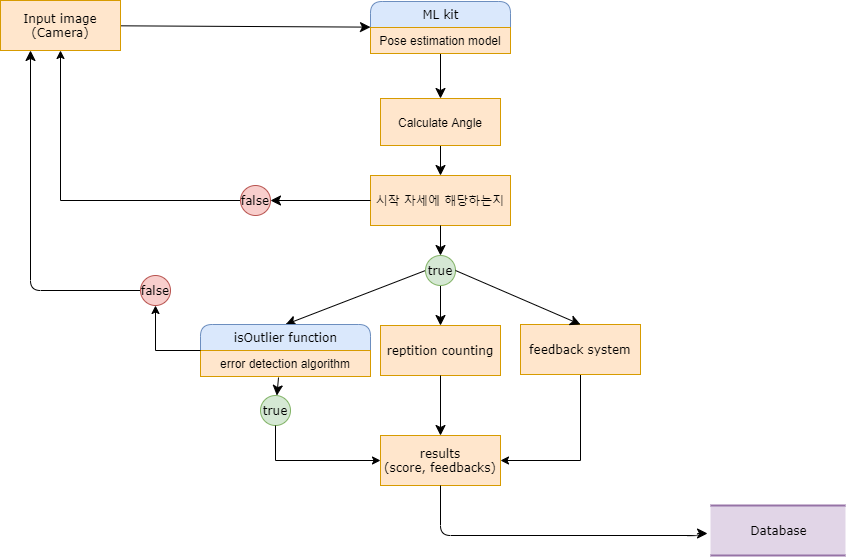

The diagram above was exported from draw.io. Its source (the exported page's mxGraphModel, read from the mxfile embedded in the PNG):
<mxGraphModel dx="1422" dy="794" grid="1" gridSize="10" guides="1" tooltips="1" connect="1" arrows="1" fold="1" page="1" pageScale="1" pageWidth="1100" pageHeight="850" background="none" math="0" shadow="0">
  <root>
    <mxCell id="0" />
    <mxCell id="1" parent="0" />
    <mxCell id="21ea969265ad0168-30" value="Database" style="html=1;rounded=0;shadow=0;comic=0;labelBackgroundColor=none;strokeWidth=2;fontFamily=Verdana;fontSize=12;align=center;shape=mxgraph.ios7ui.horLines;fillColor=#e1d5e7;strokeColor=#9673a6;" parent="1" vertex="1">
      <mxGeometry x="770" y="560" width="135" height="50" as="geometry" />
    </mxCell>
    <mxCell id="IS30GK_ZQWF6MUJ37ZaM-1" value="" style="edgeStyle=orthogonalEdgeStyle;rounded=0;orthogonalLoop=1;jettySize=auto;html=1;entryX=1;entryY=0.5;entryDx=0;entryDy=0;exitX=0.5;exitY=1;exitDx=0;exitDy=0;" edge="1" parent="1" source="IS30GK_ZQWF6MUJ37ZaM-20" target="IS30GK_ZQWF6MUJ37ZaM-19">
      <mxGeometry relative="1" as="geometry" />
    </mxCell>
    <mxCell id="1fdf3b25b50cf41e-27" style="edgeStyle=none;html=1;labelBackgroundColor=none;startFill=0;startSize=8;endFill=1;endSize=8;fontFamily=Verdana;fontSize=12;" parent="1" source="17472293e6e8944d-30" target="1fdf3b25b50cf41e-1" edge="1">
      <mxGeometry relative="1" as="geometry" />
    </mxCell>
    <mxCell id="17472293e6e8944d-30" value="Input image&lt;br&gt;(Camera)" style="whiteSpace=wrap;html=1;rounded=0;shadow=0;comic=0;labelBackgroundColor=none;strokeWidth=1;fontFamily=Verdana;fontSize=12;align=center;fillColor=#ffe6cc;strokeColor=#d79b00;" parent="1" vertex="1">
      <mxGeometry x="60" y="55" width="120" height="50" as="geometry" />
    </mxCell>
    <mxCell id="1fdf3b25b50cf41e-29" style="edgeStyle=none;html=1;labelBackgroundColor=none;startFill=0;startSize=8;endFill=1;endSize=8;fontFamily=Verdana;fontSize=12;" parent="1" source="1fdf3b25b50cf41e-1" edge="1">
      <mxGeometry relative="1" as="geometry">
        <mxPoint x="500" y="153" as="targetPoint" />
      </mxGeometry>
    </mxCell>
    <mxCell id="1fdf3b25b50cf41e-1" value="ML kit" style="swimlane;html=1;fontStyle=0;childLayout=stackLayout;horizontal=1;startSize=26;fillColor=#dae8fc;horizontalStack=0;resizeParent=1;resizeLast=0;collapsible=1;marginBottom=0;swimlaneFillColor=#ffffff;align=center;rounded=1;shadow=0;comic=0;labelBackgroundColor=none;strokeWidth=1;fontFamily=Verdana;fontSize=12;strokeColor=#6c8ebf;" parent="1" vertex="1">
      <mxGeometry x="430" y="56" width="140" height="52" as="geometry" />
    </mxCell>
    <mxCell id="1fdf3b25b50cf41e-2" value="Pose estimation model" style="text;html=1;strokeColor=#d79b00;fillColor=#ffe6cc;spacingLeft=4;spacingRight=4;whiteSpace=wrap;overflow=hidden;rotatable=0;points=[[0,0.5],[1,0.5]];portConstraint=eastwest;align=center;" parent="1fdf3b25b50cf41e-1" vertex="1">
      <mxGeometry y="26" width="140" height="26" as="geometry" />
    </mxCell>
    <mxCell id="1fdf3b25b50cf41e-35" style="edgeStyle=none;html=1;labelBackgroundColor=none;startFill=0;startSize=8;endFill=1;endSize=8;fontFamily=Verdana;fontSize=12;exitX=0.459;exitY=1.038;exitDx=0;exitDy=0;exitPerimeter=0;" parent="1" source="IS30GK_ZQWF6MUJ37ZaM-15" target="1fdf3b25b50cf41e-34" edge="1">
      <mxGeometry relative="1" as="geometry">
        <mxPoint x="570.0001622472457" y="179.9302333127779" as="targetPoint" />
        <mxPoint x="570" y="179.4666666666667" as="sourcePoint" />
      </mxGeometry>
    </mxCell>
    <mxCell id="1fdf3b25b50cf41e-39" style="edgeStyle=none;html=1;labelBackgroundColor=none;startFill=0;startSize=8;endFill=1;endSize=8;fontFamily=Verdana;fontSize=12;exitX=0.5;exitY=1;exitDx=0;exitDy=0;" parent="1" source="IS30GK_ZQWF6MUJ37ZaM-7" target="1fdf3b25b50cf41e-26" edge="1">
      <mxGeometry relative="1" as="geometry">
        <mxPoint x="500" y="205" as="sourcePoint" />
      </mxGeometry>
    </mxCell>
    <mxCell id="1fdf3b25b50cf41e-45" style="edgeStyle=none;html=1;labelBackgroundColor=none;startFill=0;startSize=8;endFill=1;endSize=8;fontFamily=Verdana;fontSize=12;entryX=0.5;entryY=0;entryDx=0;entryDy=0;exitX=0.5;exitY=1;exitDx=0;exitDy=0;" parent="1" source="IS30GK_ZQWF6MUJ37ZaM-21" target="1fdf3b25b50cf41e-25" edge="1">
      <mxGeometry relative="1" as="geometry">
        <mxPoint x="670" y="310" as="sourcePoint" />
        <mxPoint x="410" y="390" as="targetPoint" />
      </mxGeometry>
    </mxCell>
    <mxCell id="1fdf3b25b50cf41e-25" value="reptition counting" style="whiteSpace=wrap;html=1;rounded=0;shadow=0;comic=0;labelBackgroundColor=none;strokeWidth=1;fontFamily=Verdana;fontSize=12;align=center;fillColor=#ffe6cc;strokeColor=#d79b00;" parent="1" vertex="1">
      <mxGeometry x="440" y="380" width="120" height="50" as="geometry" />
    </mxCell>
    <mxCell id="IS30GK_ZQWF6MUJ37ZaM-10" style="edgeStyle=orthogonalEdgeStyle;rounded=0;orthogonalLoop=1;jettySize=auto;html=1;entryX=0.5;entryY=1;entryDx=0;entryDy=0;" edge="1" parent="1" target="17472293e6e8944d-30">
      <mxGeometry relative="1" as="geometry">
        <mxPoint x="300" y="255" as="sourcePoint" />
      </mxGeometry>
    </mxCell>
    <mxCell id="1fdf3b25b50cf41e-26" value="시작 자세에 해당하는지" style="whiteSpace=wrap;html=1;rounded=0;shadow=0;comic=0;labelBackgroundColor=none;strokeWidth=1;fontFamily=Verdana;fontSize=12;align=center;fillColor=#ffe6cc;strokeColor=#d79b00;" parent="1" vertex="1">
      <mxGeometry x="430" y="230" width="140" height="50" as="geometry" />
    </mxCell>
    <mxCell id="1fdf3b25b50cf41e-34" value="true" style="ellipse;whiteSpace=wrap;html=1;rounded=1;shadow=0;comic=0;labelBackgroundColor=none;strokeWidth=1;fontFamily=Verdana;fontSize=12;align=center;fillColor=#d5e8d4;strokeColor=#82b366;" parent="1" vertex="1">
      <mxGeometry x="320" y="450" width="30" height="30" as="geometry" />
    </mxCell>
    <mxCell id="IS30GK_ZQWF6MUJ37ZaM-7" value="Calculate Angle" style="rounded=0;whiteSpace=wrap;html=1;fillColor=#ffe6cc;strokeColor=#d79b00;" vertex="1" parent="1">
      <mxGeometry x="440" y="153" width="120" height="47" as="geometry" />
    </mxCell>
    <mxCell id="IS30GK_ZQWF6MUJ37ZaM-13" style="edgeStyle=none;html=1;labelBackgroundColor=none;startFill=0;startSize=8;endFill=1;endSize=8;fontFamily=Verdana;fontSize=12;entryX=0.5;entryY=0;entryDx=0;entryDy=0;exitX=0;exitY=0.5;exitDx=0;exitDy=0;" edge="1" parent="1" source="IS30GK_ZQWF6MUJ37ZaM-21" target="IS30GK_ZQWF6MUJ37ZaM-14">
      <mxGeometry relative="1" as="geometry">
        <mxPoint x="390" y="290" as="sourcePoint" />
        <mxPoint x="580" y="320" as="targetPoint" />
      </mxGeometry>
    </mxCell>
    <mxCell id="IS30GK_ZQWF6MUJ37ZaM-14" value="isOutlier function" style="swimlane;html=1;fontStyle=0;childLayout=stackLayout;horizontal=1;startSize=26;fillColor=#dae8fc;horizontalStack=0;resizeParent=1;resizeLast=0;collapsible=1;marginBottom=0;swimlaneFillColor=#ffffff;align=center;rounded=1;shadow=0;comic=0;labelBackgroundColor=none;strokeWidth=1;fontFamily=Verdana;fontSize=12;strokeColor=#6c8ebf;" vertex="1" parent="1">
      <mxGeometry x="260" y="379" width="170" height="52" as="geometry" />
    </mxCell>
    <mxCell id="IS30GK_ZQWF6MUJ37ZaM-15" value="error detection algorithm" style="text;html=1;strokeColor=#d79b00;fillColor=#ffe6cc;spacingLeft=4;spacingRight=4;whiteSpace=wrap;overflow=hidden;rotatable=0;points=[[0,0.5],[1,0.5]];portConstraint=eastwest;align=center;" vertex="1" parent="IS30GK_ZQWF6MUJ37ZaM-14">
      <mxGeometry y="26" width="170" height="26" as="geometry" />
    </mxCell>
    <mxCell id="IS30GK_ZQWF6MUJ37ZaM-16" style="edgeStyle=orthogonalEdgeStyle;html=1;labelBackgroundColor=none;startFill=0;startSize=8;endFill=1;endSize=8;fontFamily=Verdana;fontSize=12;exitX=0;exitY=0.5;exitDx=0;exitDy=0;entryX=0.25;entryY=1;entryDx=0;entryDy=0;" edge="1" parent="1" source="IS30GK_ZQWF6MUJ37ZaM-27" target="17472293e6e8944d-30">
      <mxGeometry relative="1" as="geometry">
        <Array as="points">
          <mxPoint x="220" y="345" />
          <mxPoint x="90" y="345" />
        </Array>
        <mxPoint x="300" y="351" as="sourcePoint" />
        <mxPoint x="350" y="165" as="targetPoint" />
      </mxGeometry>
    </mxCell>
    <mxCell id="IS30GK_ZQWF6MUJ37ZaM-19" value="results&lt;br&gt;(score, feedbacks)" style="whiteSpace=wrap;html=1;rounded=0;shadow=0;comic=0;labelBackgroundColor=none;strokeWidth=1;fontFamily=Verdana;fontSize=12;align=center;fillColor=#ffe6cc;strokeColor=#d79b00;" vertex="1" parent="1">
      <mxGeometry x="440" y="490" width="120" height="50" as="geometry" />
    </mxCell>
    <mxCell id="IS30GK_ZQWF6MUJ37ZaM-20" value="feedback system" style="whiteSpace=wrap;html=1;rounded=0;shadow=0;comic=0;labelBackgroundColor=none;strokeWidth=1;fontFamily=Verdana;fontSize=12;align=center;fillColor=#ffe6cc;strokeColor=#d79b00;" vertex="1" parent="1">
      <mxGeometry x="580" y="379" width="120" height="50" as="geometry" />
    </mxCell>
    <mxCell id="IS30GK_ZQWF6MUJ37ZaM-21" value="true" style="ellipse;whiteSpace=wrap;html=1;rounded=1;shadow=0;comic=0;labelBackgroundColor=none;strokeWidth=1;fontFamily=Verdana;fontSize=12;align=center;fillColor=#d5e8d4;strokeColor=#82b366;" vertex="1" parent="1">
      <mxGeometry x="485" y="310" width="30" height="30" as="geometry" />
    </mxCell>
    <mxCell id="IS30GK_ZQWF6MUJ37ZaM-22" style="edgeStyle=none;html=1;labelBackgroundColor=none;startFill=0;startSize=8;endFill=1;endSize=8;fontFamily=Verdana;fontSize=12;entryX=0.5;entryY=0;entryDx=0;entryDy=0;exitX=1;exitY=0.5;exitDx=0;exitDy=0;" edge="1" parent="1" source="IS30GK_ZQWF6MUJ37ZaM-21" target="IS30GK_ZQWF6MUJ37ZaM-20">
      <mxGeometry relative="1" as="geometry">
        <mxPoint x="680" y="320" as="sourcePoint" />
        <mxPoint x="520" y="389" as="targetPoint" />
      </mxGeometry>
    </mxCell>
    <mxCell id="IS30GK_ZQWF6MUJ37ZaM-23" style="edgeStyle=none;html=1;labelBackgroundColor=none;startFill=0;startSize=8;endFill=1;endSize=8;fontFamily=Verdana;fontSize=12;exitX=0.5;exitY=1;exitDx=0;exitDy=0;entryX=0.5;entryY=0;entryDx=0;entryDy=0;" edge="1" parent="1" source="1fdf3b25b50cf41e-26" target="IS30GK_ZQWF6MUJ37ZaM-21">
      <mxGeometry relative="1" as="geometry">
        <mxPoint x="600" y="290" as="sourcePoint" />
        <mxPoint x="750" y="290" as="targetPoint" />
      </mxGeometry>
    </mxCell>
    <mxCell id="IS30GK_ZQWF6MUJ37ZaM-24" value="false" style="ellipse;whiteSpace=wrap;html=1;rounded=1;shadow=0;comic=0;labelBackgroundColor=none;strokeWidth=1;fontFamily=Verdana;fontSize=12;align=center;fillColor=#f8cecc;strokeColor=#b85450;" vertex="1" parent="1">
      <mxGeometry x="300" y="240" width="30" height="30" as="geometry" />
    </mxCell>
    <mxCell id="IS30GK_ZQWF6MUJ37ZaM-26" style="edgeStyle=none;html=1;labelBackgroundColor=none;startFill=0;startSize=8;endFill=1;endSize=8;fontFamily=Verdana;fontSize=12;entryX=1;entryY=0.5;entryDx=0;entryDy=0;exitX=0;exitY=0.5;exitDx=0;exitDy=0;" edge="1" parent="1" source="1fdf3b25b50cf41e-26" target="IS30GK_ZQWF6MUJ37ZaM-24">
      <mxGeometry relative="1" as="geometry">
        <mxPoint x="260" y="157" as="sourcePoint" />
        <mxPoint x="410" y="157" as="targetPoint" />
      </mxGeometry>
    </mxCell>
    <mxCell id="IS30GK_ZQWF6MUJ37ZaM-27" value="false" style="ellipse;whiteSpace=wrap;html=1;rounded=1;shadow=0;comic=0;labelBackgroundColor=none;strokeWidth=1;fontFamily=Verdana;fontSize=12;align=center;fillColor=#f8cecc;strokeColor=#b85450;" vertex="1" parent="1">
      <mxGeometry x="200" y="330" width="30" height="30" as="geometry" />
    </mxCell>
    <mxCell id="IS30GK_ZQWF6MUJ37ZaM-29" style="edgeStyle=orthogonalEdgeStyle;rounded=0;orthogonalLoop=1;jettySize=auto;html=1;entryX=0.5;entryY=1;entryDx=0;entryDy=0;exitX=0;exitY=0.5;exitDx=0;exitDy=0;" edge="1" parent="1" source="IS30GK_ZQWF6MUJ37ZaM-14" target="IS30GK_ZQWF6MUJ37ZaM-27">
      <mxGeometry relative="1" as="geometry">
        <mxPoint x="310" y="265" as="sourcePoint" />
        <mxPoint x="130" y="115" as="targetPoint" />
      </mxGeometry>
    </mxCell>
    <mxCell id="IS30GK_ZQWF6MUJ37ZaM-30" style="edgeStyle=none;html=1;labelBackgroundColor=none;startFill=0;startSize=8;endFill=1;endSize=8;fontFamily=Verdana;fontSize=12;entryX=0.5;entryY=0;entryDx=0;entryDy=0;exitX=0.5;exitY=1;exitDx=0;exitDy=0;" edge="1" parent="1" source="1fdf3b25b50cf41e-25" target="IS30GK_ZQWF6MUJ37ZaM-19">
      <mxGeometry relative="1" as="geometry">
        <mxPoint x="300" y="601" as="sourcePoint" />
        <mxPoint x="480" y="571" as="targetPoint" />
      </mxGeometry>
    </mxCell>
    <mxCell id="IS30GK_ZQWF6MUJ37ZaM-31" value="" style="edgeStyle=orthogonalEdgeStyle;rounded=0;orthogonalLoop=1;jettySize=auto;html=1;entryX=0;entryY=0.5;entryDx=0;entryDy=0;exitX=0.5;exitY=1;exitDx=0;exitDy=0;" edge="1" parent="1" source="1fdf3b25b50cf41e-34" target="IS30GK_ZQWF6MUJ37ZaM-19">
      <mxGeometry relative="1" as="geometry">
        <mxPoint x="290" y="540" as="sourcePoint" />
        <mxPoint x="210" y="626" as="targetPoint" />
      </mxGeometry>
    </mxCell>
    <mxCell id="IS30GK_ZQWF6MUJ37ZaM-32" style="edgeStyle=orthogonalEdgeStyle;html=1;labelBackgroundColor=none;startFill=0;startSize=8;endFill=1;endSize=8;fontFamily=Verdana;fontSize=12;exitX=0.5;exitY=1;exitDx=0;exitDy=0;entryX=-0.022;entryY=0.56;entryDx=0;entryDy=0;entryPerimeter=0;" edge="1" parent="1" source="IS30GK_ZQWF6MUJ37ZaM-19" target="21ea969265ad0168-30">
      <mxGeometry relative="1" as="geometry">
        <Array as="points">
          <mxPoint x="500" y="590" />
          <mxPoint x="757" y="590" />
        </Array>
        <mxPoint x="162" y="530" as="sourcePoint" />
        <mxPoint x="337" y="1037" as="targetPoint" />
      </mxGeometry>
    </mxCell>
  </root>
</mxGraphModel>